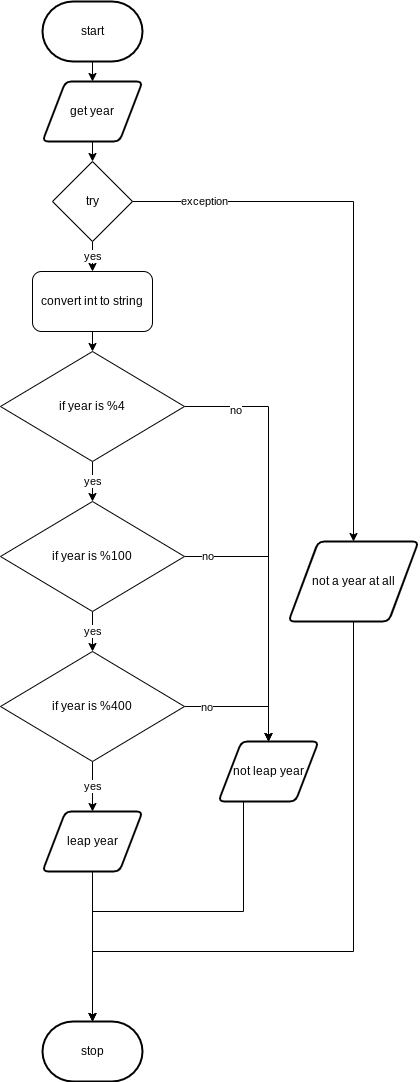

The diagram above was exported from draw.io. Its source (the exported page's mxGraphModel, read from the mxfile embedded in the PNG):
<mxGraphModel dx="594" dy="561" grid="1" gridSize="10" guides="1" tooltips="1" connect="1" arrows="1" fold="1" page="1" pageScale="1" pageWidth="827" pageHeight="1169" math="0" shadow="0">
  <root>
    <mxCell id="0" />
    <mxCell id="1" parent="0" />
    <mxCell id="19" style="edgeStyle=none;html=1;exitX=0.5;exitY=1;exitDx=0;exitDy=0;exitPerimeter=0;" parent="1" source="2" target="3" edge="1">
      <mxGeometry relative="1" as="geometry" />
    </mxCell>
    <mxCell id="2" value="start" style="strokeWidth=2;html=1;shape=mxgraph.flowchart.terminator;whiteSpace=wrap;" parent="1" vertex="1">
      <mxGeometry x="364" y="10" width="100" height="60" as="geometry" />
    </mxCell>
    <mxCell id="22" style="edgeStyle=none;html=1;exitX=0.5;exitY=1;exitDx=0;exitDy=0;" parent="1" source="3" target="21" edge="1">
      <mxGeometry relative="1" as="geometry" />
    </mxCell>
    <mxCell id="3" value="get year" style="shape=parallelogram;html=1;strokeWidth=2;perimeter=parallelogramPerimeter;whiteSpace=wrap;rounded=1;arcSize=12;size=0.23;" parent="1" vertex="1">
      <mxGeometry x="364" y="90" width="100" height="60" as="geometry" />
    </mxCell>
    <mxCell id="13" style="edgeStyle=orthogonalEdgeStyle;html=1;exitX=1;exitY=0.5;exitDx=0;exitDy=0;entryX=0.5;entryY=0;entryDx=0;entryDy=0;rounded=0;" parent="1" source="16" target="12" edge="1">
      <mxGeometry relative="1" as="geometry">
        <mxPoint x="489" y="490" as="sourcePoint" />
      </mxGeometry>
    </mxCell>
    <mxCell id="15" value="no" style="edgeLabel;html=1;align=center;verticalAlign=middle;resizable=0;points=[];fontSize=11;fontFamily=Helvetica;fontColor=default;" parent="13" vertex="1" connectable="0">
      <mxGeometry x="-0.7592" y="-3" relative="1" as="geometry">
        <mxPoint as="offset" />
      </mxGeometry>
    </mxCell>
    <mxCell id="6" value="stop" style="strokeWidth=2;html=1;shape=mxgraph.flowchart.terminator;whiteSpace=wrap;" parent="1" vertex="1">
      <mxGeometry x="364" y="1030" width="100" height="60" as="geometry" />
    </mxCell>
    <mxCell id="39" style="edgeStyle=orthogonalEdgeStyle;rounded=0;html=1;exitX=0.25;exitY=1;exitDx=0;exitDy=0;" parent="1" source="12" target="6" edge="1">
      <mxGeometry relative="1" as="geometry" />
    </mxCell>
    <mxCell id="12" value="not leap year" style="shape=parallelogram;html=1;strokeWidth=2;perimeter=parallelogramPerimeter;whiteSpace=wrap;rounded=1;arcSize=12;size=0.23;" parent="1" vertex="1">
      <mxGeometry x="540" y="750" width="100" height="60" as="geometry" />
    </mxCell>
    <mxCell id="27" value="yes" style="edgeStyle=none;html=1;exitX=0.5;exitY=1;exitDx=0;exitDy=0;" parent="1" source="16" target="25" edge="1">
      <mxGeometry relative="1" as="geometry" />
    </mxCell>
    <mxCell id="16" value="if year is %4" style="rhombus;whiteSpace=wrap;html=1;" parent="1" vertex="1">
      <mxGeometry x="322" y="360" width="184" height="110" as="geometry" />
    </mxCell>
    <mxCell id="24" style="edgeStyle=none;html=1;exitX=0.5;exitY=1;exitDx=0;exitDy=0;entryX=0.5;entryY=0;entryDx=0;entryDy=0;" parent="1" source="20" target="16" edge="1">
      <mxGeometry relative="1" as="geometry" />
    </mxCell>
    <mxCell id="20" value="convert int to string" style="rounded=1;whiteSpace=wrap;html=1;" parent="1" vertex="1">
      <mxGeometry x="354" y="280" width="120" height="60" as="geometry" />
    </mxCell>
    <mxCell id="23" value="yes" style="edgeStyle=none;html=1;exitX=0.5;exitY=1;exitDx=0;exitDy=0;" parent="1" source="21" target="20" edge="1">
      <mxGeometry relative="1" as="geometry" />
    </mxCell>
    <mxCell id="40" style="edgeStyle=orthogonalEdgeStyle;rounded=0;html=1;exitX=1;exitY=0.5;exitDx=0;exitDy=0;entryX=0.5;entryY=0;entryDx=0;entryDy=0;" parent="1" source="21" target="41" edge="1">
      <mxGeometry relative="1" as="geometry">
        <mxPoint x="652" y="560" as="targetPoint" />
      </mxGeometry>
    </mxCell>
    <mxCell id="43" value="exception" style="edgeLabel;html=1;align=center;verticalAlign=middle;resizable=0;points=[];" vertex="1" connectable="0" parent="40">
      <mxGeometry x="-0.7469" y="1" relative="1" as="geometry">
        <mxPoint as="offset" />
      </mxGeometry>
    </mxCell>
    <mxCell id="21" value="try" style="rhombus;whiteSpace=wrap;html=1;" parent="1" vertex="1">
      <mxGeometry x="374" y="170" width="80" height="80" as="geometry" />
    </mxCell>
    <mxCell id="28" value="yes" style="edgeStyle=none;html=1;exitX=0.5;exitY=1;exitDx=0;exitDy=0;" parent="1" source="25" target="26" edge="1">
      <mxGeometry relative="1" as="geometry" />
    </mxCell>
    <mxCell id="30" style="edgeStyle=orthogonalEdgeStyle;html=1;exitX=1;exitY=0.5;exitDx=0;exitDy=0;entryX=0.5;entryY=0;entryDx=0;entryDy=0;rounded=0;" parent="1" source="25" target="12" edge="1">
      <mxGeometry relative="1" as="geometry" />
    </mxCell>
    <mxCell id="33" value="no" style="edgeLabel;html=1;align=center;verticalAlign=middle;resizable=0;points=[];" parent="30" vertex="1" connectable="0">
      <mxGeometry x="-0.8364" y="1" relative="1" as="geometry">
        <mxPoint as="offset" />
      </mxGeometry>
    </mxCell>
    <mxCell id="25" value="if year is %100" style="rhombus;whiteSpace=wrap;html=1;" parent="1" vertex="1">
      <mxGeometry x="322" y="510" width="184" height="110" as="geometry" />
    </mxCell>
    <mxCell id="31" style="edgeStyle=orthogonalEdgeStyle;rounded=0;html=1;exitX=1;exitY=0.5;exitDx=0;exitDy=0;entryX=0.5;entryY=0;entryDx=0;entryDy=0;" parent="1" source="26" target="12" edge="1">
      <mxGeometry relative="1" as="geometry" />
    </mxCell>
    <mxCell id="32" value="no" style="edgeLabel;html=1;align=center;verticalAlign=middle;resizable=0;points=[];" parent="31" vertex="1" connectable="0">
      <mxGeometry x="-0.6471" relative="1" as="geometry">
        <mxPoint as="offset" />
      </mxGeometry>
    </mxCell>
    <mxCell id="35" value="yes" style="edgeStyle=orthogonalEdgeStyle;rounded=0;html=1;exitX=0.5;exitY=1;exitDx=0;exitDy=0;" parent="1" source="26" target="34" edge="1">
      <mxGeometry relative="1" as="geometry" />
    </mxCell>
    <mxCell id="26" value="if year is %400" style="rhombus;whiteSpace=wrap;html=1;" parent="1" vertex="1">
      <mxGeometry x="322" y="660" width="184" height="110" as="geometry" />
    </mxCell>
    <mxCell id="36" style="edgeStyle=orthogonalEdgeStyle;rounded=0;html=1;exitX=0.5;exitY=1;exitDx=0;exitDy=0;" parent="1" source="34" target="6" edge="1">
      <mxGeometry relative="1" as="geometry" />
    </mxCell>
    <mxCell id="34" value="leap year" style="shape=parallelogram;html=1;strokeWidth=2;perimeter=parallelogramPerimeter;whiteSpace=wrap;rounded=1;arcSize=12;size=0.23;" parent="1" vertex="1">
      <mxGeometry x="364" y="820" width="100" height="60" as="geometry" />
    </mxCell>
    <mxCell id="42" style="edgeStyle=orthogonalEdgeStyle;rounded=0;html=1;exitX=0.5;exitY=1;exitDx=0;exitDy=0;entryX=0.5;entryY=0;entryDx=0;entryDy=0;entryPerimeter=0;" parent="1" source="41" target="6" edge="1">
      <mxGeometry relative="1" as="geometry">
        <Array as="points">
          <mxPoint x="675" y="960" />
          <mxPoint x="414" y="960" />
        </Array>
      </mxGeometry>
    </mxCell>
    <mxCell id="41" value="not a year at all" style="shape=parallelogram;html=1;strokeWidth=2;perimeter=parallelogramPerimeter;whiteSpace=wrap;rounded=1;arcSize=12;size=0.23;" parent="1" vertex="1">
      <mxGeometry x="610" y="550" width="130" height="80" as="geometry" />
    </mxCell>
  </root>
</mxGraphModel>